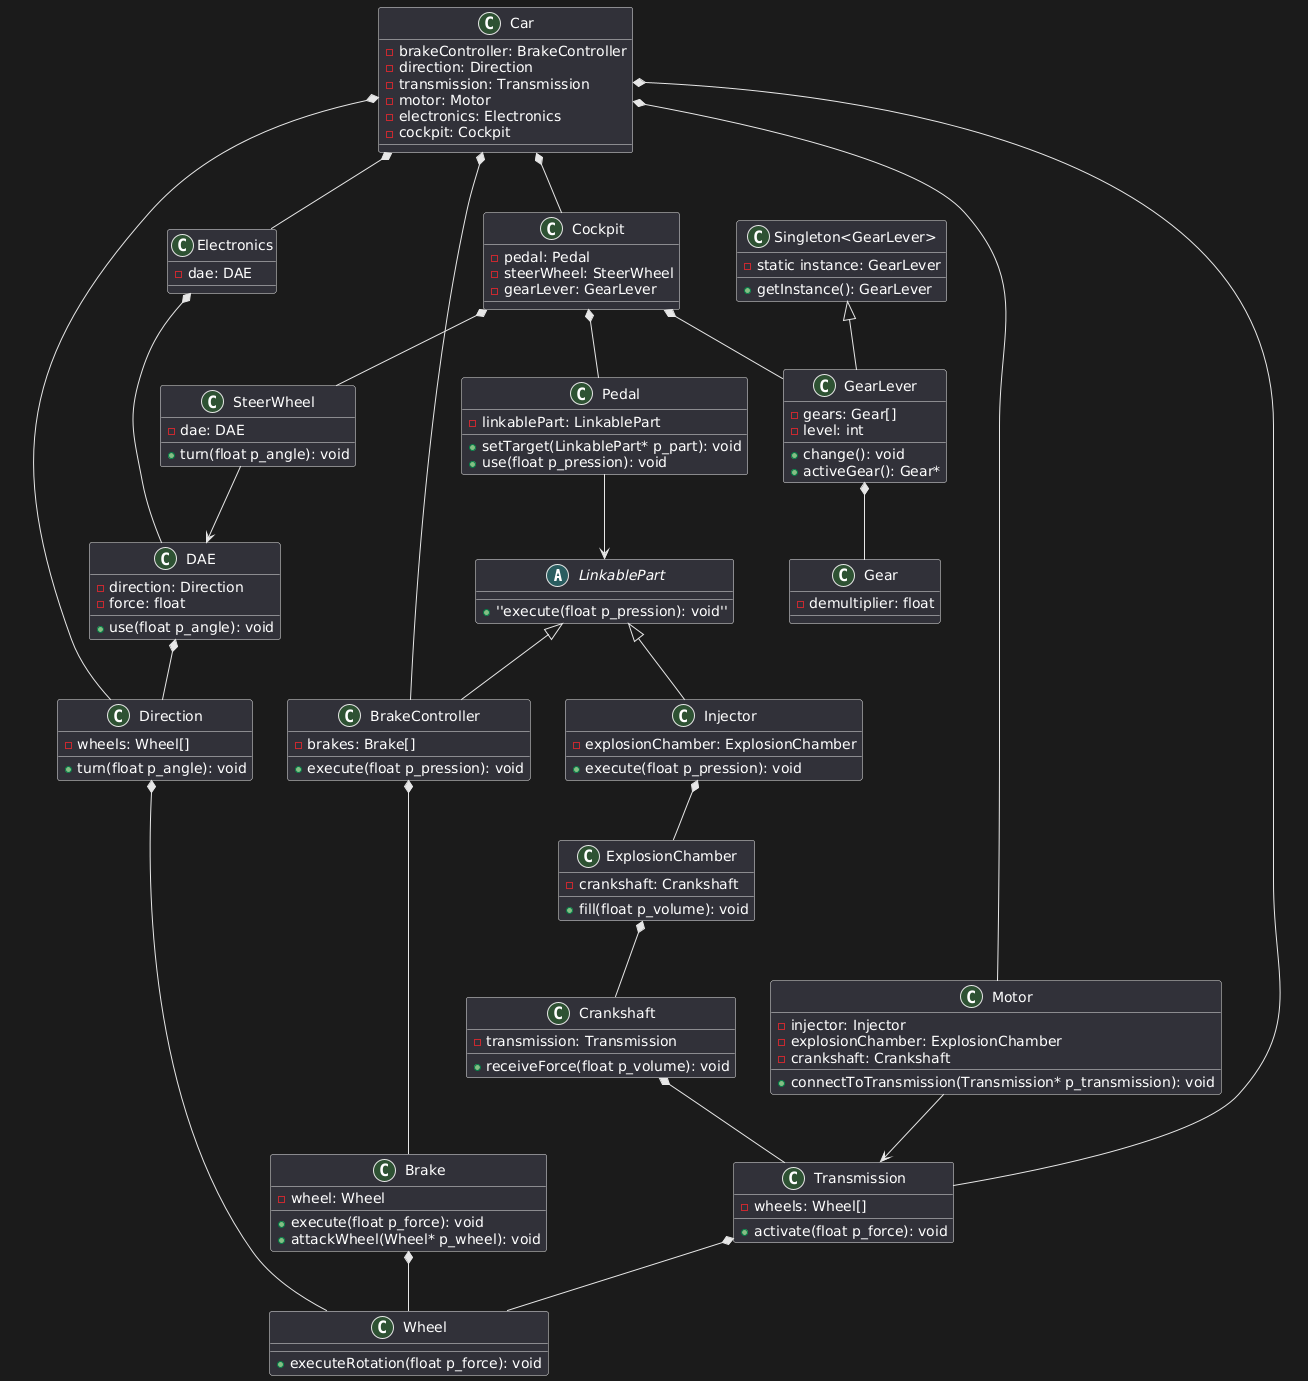

The diagram above was rendered by PlantUML. Its source (embedded in the PNG):
@startuml
abstract class LinkablePart {
    +''execute(float p_pression): void''
}

class Wheel {
    +executeRotation(float p_force): void
}

class Gear {
    -demultiplier: float
}

class "Singleton<GearLever>" {
    - static instance: GearLever
    + getInstance(): GearLever
}

class GearLever {
    -gears: Gear[]
    -level: int
    +change(): void
    +activeGear(): Gear*
}

class Transmission {
    -wheels: Wheel[]
    +activate(float p_force): void
}

class Crankshaft {
    -transmission: Transmission
    +receiveForce(float p_volume): void
}

class ExplosionChamber {
    -crankshaft: Crankshaft
    +fill(float p_volume): void
}

class Injector {
    -explosionChamber: ExplosionChamber
    +execute(float p_pression): void
}

class Motor {
    -injector: Injector
    -explosionChamber: ExplosionChamber
    -crankshaft: Crankshaft
    +connectToTransmission(Transmission* p_transmission): void
}

class Pedal {
    -linkablePart: LinkablePart
    +setTarget(LinkablePart* p_part): void
    +use(float p_pression): void
}

class Direction {
    -wheels: Wheel[]
    +turn(float p_angle): void
}

class DAE {
    -direction: Direction
    -force: float
    +use(float p_angle): void
}

class SteerWheel {
    -dae: DAE
    +turn(float p_angle): void
}

class Brake {
    -wheel: Wheel
    +execute(float p_force): void
    +attackWheel(Wheel* p_wheel): void
}

class BrakeController {
    -brakes: Brake[]
    +execute(float p_pression): void
}

class Cockpit {
    -pedal: Pedal
    -steerWheel: SteerWheel
    -gearLever: GearLever
}

class Electronics {
    -dae: DAE
}

class Car {
    -brakeController: BrakeController
    -direction: Direction
    -transmission: Transmission
    -motor: Motor
    -electronics: Electronics
    -cockpit: Cockpit
}

"Singleton<GearLever>" <|-- GearLever
LinkablePart <|-- Injector
LinkablePart <|-- BrakeController
Car *-- Transmission
Car *-- Motor
Car *-- Electronics
Car *-- Cockpit
Car *-- BrakeController
Car *-- Direction
Cockpit *-- GearLever
Cockpit *-- SteerWheel
Cockpit *-- Pedal
GearLever *-- Gear
Pedal --> LinkablePart
Motor --> Transmission
Crankshaft *-- Transmission
Direction *-- Wheel
Brake *-- Wheel
ExplosionChamber *-- Crankshaft
DAE *-- Direction
SteerWheel --> DAE
Transmission *-- Wheel
BrakeController *-- Brake
Injector *-- ExplosionChamber
Electronics *-- DAE
@enduml